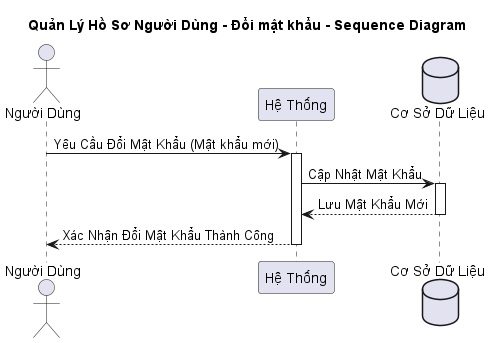

The diagram above was rendered by PlantUML. Its source (embedded in the PNG):
@startuml
title Quản Lý Hồ Sơ Người Dùng - Đổi mật khẩu - Sequence Diagram

actor "Người Dùng" as user
participant "Hệ Thống" as system
database "Cơ Sở Dữ Liệu" as database

user -> system: Yêu Cầu Đổi Mật Khẩu (Mật khẩu mới)
activate system
system -> database: Cập Nhật Mật Khẩu
activate database
database --> system: Lưu Mật Khẩu Mới
deactivate database
system --> user: Xác Nhận Đổi Mật Khẩu Thành Công

deactivate system
deactivate user
@enduml